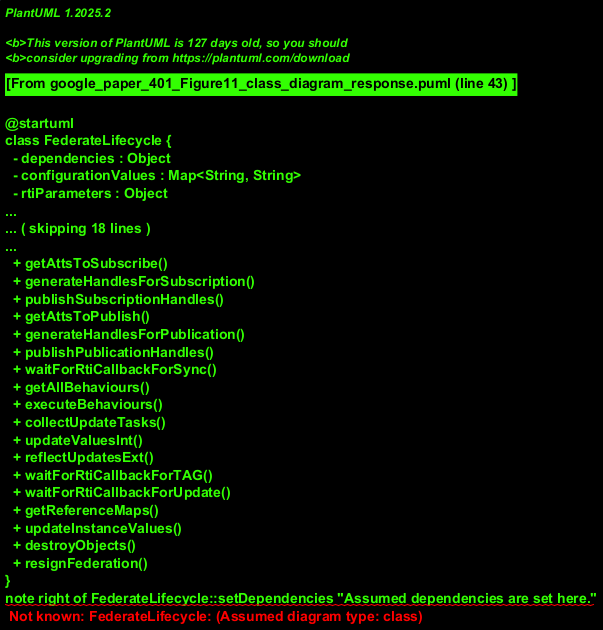

The diagram above was rendered by PlantUML. Its source (embedded in the PNG):
@startuml
class FederateLifecycle {
  - dependencies : Object
  - configurationValues : Map<String, String>
  - rtiParameters : Object
  - generatedFOM : Object
  - attributesToSubscribe : List<Attribute>
  - attributesToPublish : List<Attribute>
  - subscriptionHandles : Map<Attribute, Handle>
  - publicationHandles : Map<Attribute, Handle>
  - allBehaviours : List<Behaviour>
  - updateTasks : List<Task>
  - internalValues : Map<String, Object>
  - externalUpdateValues : Map<String, Object>
  - referenceMaps : Map<Object, Object>
  - instanceValues : Map<Object, Object>

  + setDependencies()
  + setConfigurationValues()
  + setRtiParameters()
  + connectToRti()
  + getGeneratedFOM()
  + joinFederation()
  + getAttsToSubscribe()
  + generateHandlesForSubscription()
  + publishSubscriptionHandles()
  + getAttsToPublish()
  + generateHandlesForPublication()
  + publishPublicationHandles()
  + waitForRtiCallbackForSync()
  + getAllBehaviours()
  + executeBehaviours()
  + collectUpdateTasks()
  + updateValuesInt()
  + reflectUpdatesExt()
  + waitForRtiCallbackForTAG()
  + waitForRtiCallbackForUpdate()
  + getReferenceMaps()
  + updateInstanceValues()
  + destroyObjects()
  + resignFederation()
}
note right of FederateLifecycle::setDependencies "Assumed dependencies are set here."
note right of FederateLifecycle::rtiParameters "Assumed RTI connection parameters."
note right of FederateLifecycle::generatedFOM "Federation Object Model data."
note right of FederateLifecycle::allBehaviours "List of behaviours to execute."
note right of FederateLifecycle::internalValues "Internal state values."


class RTI_Adapter {
  + connect()
  + joinFederation(fom: Object)
  + publish(handles: Map)
  + subscribe(handles: Map)
  + waitForSyncCallback() : Event
  + waitForTAGCallback() : Event
  + waitForUpdateCallback() : Event
  + resignFederation()
}
note left of RTI_Adapter : "Assumed external RTI system interface"

FederateLifecycle --> RTI_Adapter : uses
@enduml